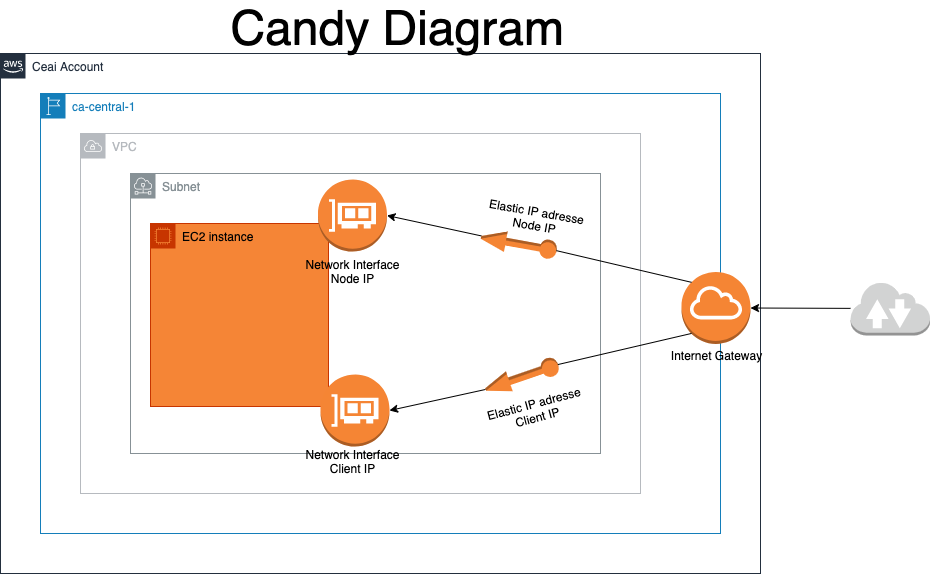

The diagram above was exported from draw.io. Its source (the exported page's mxGraphModel, read from the mxfile embedded in the PNG):
<mxGraphModel dx="511" dy="270" grid="1" gridSize="10" guides="1" tooltips="1" connect="1" arrows="1" fold="1" page="1" pageScale="1" pageWidth="827" pageHeight="1169" math="0" shadow="0">
  <root>
    <mxCell id="0" />
    <mxCell id="1" parent="0" />
    <mxCell id="12" value="Ceai Account" style="points=[[0,0],[0.25,0],[0.5,0],[0.75,0],[1,0],[1,0.25],[1,0.5],[1,0.75],[1,1],[0.75,1],[0.5,1],[0.25,1],[0,1],[0,0.75],[0,0.5],[0,0.25]];outlineConnect=0;gradientColor=none;html=1;whiteSpace=wrap;fontSize=12;fontStyle=0;shape=mxgraph.aws4.group;grIcon=mxgraph.aws4.group_aws_cloud_alt;strokeColor=#232F3E;fillColor=none;verticalAlign=top;align=left;spacingLeft=30;fontColor=#232F3E;dashed=0;" parent="1" vertex="1">
      <mxGeometry x="450" y="160" width="760" height="520" as="geometry" />
    </mxCell>
    <mxCell id="13" value="ca-central-1" style="points=[[0,0],[0.25,0],[0.5,0],[0.75,0],[1,0],[1,0.25],[1,0.5],[1,0.75],[1,1],[0.75,1],[0.5,1],[0.25,1],[0,1],[0,0.75],[0,0.5],[0,0.25]];outlineConnect=0;gradientColor=none;html=1;whiteSpace=wrap;fontSize=12;fontStyle=0;shape=mxgraph.aws4.group;grIcon=mxgraph.aws4.group_region;strokeColor=#147EBA;fillColor=none;verticalAlign=top;align=left;spacingLeft=30;fontColor=#147EBA;dashed=0;" parent="1" vertex="1">
      <mxGeometry x="490" y="200" width="680" height="440" as="geometry" />
    </mxCell>
    <mxCell id="31" value="VPC" style="sketch=0;outlineConnect=0;gradientColor=none;html=1;whiteSpace=wrap;fontSize=12;fontStyle=0;shape=mxgraph.aws4.group;grIcon=mxgraph.aws4.group_vpc;strokeColor=#B6BABF;fillColor=none;verticalAlign=top;align=left;spacingLeft=30;fontColor=#B6BABF;dashed=0;" parent="1" vertex="1">
      <mxGeometry x="530" y="240" width="560" height="360" as="geometry" />
    </mxCell>
    <mxCell id="17" value="Subnet" style="sketch=0;outlineConnect=0;gradientColor=none;html=1;whiteSpace=wrap;fontSize=12;fontStyle=0;shape=mxgraph.aws4.group;grIcon=mxgraph.aws4.group_subnet;strokeColor=#879196;fillColor=none;verticalAlign=top;align=left;spacingLeft=30;fontColor=#879196;dashed=0;" parent="1" vertex="1">
      <mxGeometry x="580" y="280" width="470" height="280" as="geometry" />
    </mxCell>
    <mxCell id="29IDZ2164uvUKXFZJBgt-39" value="&lt;font style=&quot;font-size: 48px&quot;&gt;&amp;nbsp;Candy Diagram&lt;/font&gt;" style="text;html=1;align=center;verticalAlign=middle;resizable=0;points=[];autosize=1;" parent="1" vertex="1">
      <mxGeometry x="660" y="120" width="360" height="30" as="geometry" />
    </mxCell>
    <mxCell id="14" value="EC2 instance" style="points=[[0,0],[0.25,0],[0.5,0],[0.75,0],[1,0],[1,0.25],[1,0.5],[1,0.75],[1,1],[0.75,1],[0.5,1],[0.25,1],[0,1],[0,0.75],[0,0.5],[0,0.25]];outlineConnect=0;html=1;whiteSpace=wrap;fontSize=12;fontStyle=0;container=1;pointerEvents=0;collapsible=0;recursiveResize=0;shape=mxgraph.aws4.group;grIcon=mxgraph.aws4.group_ec2_instance_contents;strokeColor=#C73500;fillColor=#F58536;verticalAlign=top;align=left;spacingLeft=30;fontColor=#000000;dashed=0;" parent="1" vertex="1">
      <mxGeometry x="600" y="330" width="178" height="183" as="geometry" />
    </mxCell>
    <mxCell id="15" value="Network Interface&lt;br&gt;Node IP" style="outlineConnect=0;dashed=0;verticalLabelPosition=bottom;verticalAlign=top;align=center;html=1;shape=mxgraph.aws3.elastic_network_interface;fillColor=#F58536;gradientColor=none;" parent="1" vertex="1">
      <mxGeometry x="767.5" y="286" width="69" height="72" as="geometry" />
    </mxCell>
    <mxCell id="16" value="" style="outlineConnect=0;dashed=0;verticalLabelPosition=bottom;verticalAlign=top;align=center;html=1;shape=mxgraph.aws3.elastic_network_interface;fillColor=#F58534;gradientColor=none;" parent="1" vertex="1">
      <mxGeometry x="770" y="481" width="69" height="72" as="geometry" />
    </mxCell>
    <mxCell id="24" value="" style="edgeStyle=none;html=1;entryX=1;entryY=0.5;entryDx=0;entryDy=0;entryPerimeter=0;startArrow=none;exitX=1;exitY=0.5;exitDx=0;exitDy=0;exitPerimeter=0;" parent="1" source="28" target="16" edge="1">
      <mxGeometry relative="1" as="geometry">
        <mxPoint x="940" y="490" as="sourcePoint" />
      </mxGeometry>
    </mxCell>
    <mxCell id="26" value="" style="edgeStyle=none;html=1;entryX=1;entryY=0.5;entryDx=0;entryDy=0;entryPerimeter=0;startArrow=none;" parent="1" source="27" target="15" edge="1">
      <mxGeometry relative="1" as="geometry" />
    </mxCell>
    <mxCell id="22" value="" style="outlineConnect=0;dashed=0;verticalLabelPosition=bottom;verticalAlign=top;align=center;html=1;shape=mxgraph.aws3.internet_gateway;fillColor=#F58534;gradientColor=none;" parent="1" vertex="1">
      <mxGeometry x="1131" y="378.38" width="69" height="72" as="geometry" />
    </mxCell>
    <mxCell id="28" value="" style="outlineConnect=0;dashed=0;verticalLabelPosition=bottom;verticalAlign=top;align=center;html=1;shape=mxgraph.aws3.elastic_ip;fillColor=#F58534;gradientColor=none;rotation=-199;" parent="1" vertex="1">
      <mxGeometry x="933" y="473" width="76.5" height="21" as="geometry" />
    </mxCell>
    <mxCell id="29" value="" style="edgeStyle=none;html=1;endArrow=none;entryX=0;entryY=0.5;entryDx=0;entryDy=0;entryPerimeter=0;exitX=0.145;exitY=0.855;exitDx=0;exitDy=0;exitPerimeter=0;" parent="1" source="22" target="28" edge="1">
      <mxGeometry relative="1" as="geometry">
        <mxPoint x="1030" y="424.927770700637" as="sourcePoint" />
        <mxPoint x="970" y="440" as="targetPoint" />
      </mxGeometry>
    </mxCell>
    <mxCell id="27" value="" style="outlineConnect=0;dashed=0;verticalLabelPosition=bottom;verticalAlign=top;align=center;html=1;shape=mxgraph.aws3.elastic_ip;fillColor=#F58534;gradientColor=none;rotation=-170;" parent="1" vertex="1">
      <mxGeometry x="930" y="340" width="76.5" height="21" as="geometry" />
    </mxCell>
    <mxCell id="30" value="" style="edgeStyle=none;html=1;endArrow=none;entryX=0;entryY=0.5;entryDx=0;entryDy=0;entryPerimeter=0;exitX=0.145;exitY=0.145;exitDx=0;exitDy=0;exitPerimeter=0;" parent="1" source="22" target="27" edge="1">
      <mxGeometry relative="1" as="geometry">
        <mxPoint x="1030" y="407.58547770700625" as="sourcePoint" />
        <mxPoint x="1020" y="370" as="targetPoint" />
      </mxGeometry>
    </mxCell>
    <mxCell id="33" value="" style="edgeStyle=none;html=1;" parent="1" source="32" edge="1">
      <mxGeometry relative="1" as="geometry">
        <mxPoint x="1300" y="414" as="targetPoint" />
      </mxGeometry>
    </mxCell>
    <mxCell id="34" value="" style="edgeStyle=none;html=1;" parent="1" source="32" target="22" edge="1">
      <mxGeometry relative="1" as="geometry" />
    </mxCell>
    <mxCell id="32" value="" style="outlineConnect=0;dashed=0;verticalLabelPosition=bottom;verticalAlign=top;align=center;html=1;shape=mxgraph.aws3.internet_2;fillColor=#D2D3D3;gradientColor=none;" parent="1" vertex="1">
      <mxGeometry x="1300" y="388" width="79.5" height="54" as="geometry" />
    </mxCell>
    <mxCell id="41" value="Network Interface&lt;br&gt;Client IP" style="text;html=1;resizable=0;autosize=1;align=center;verticalAlign=middle;points=[];fillColor=none;strokeColor=none;rounded=0;labelBackgroundColor=none;labelBorderColor=none;" parent="1" vertex="1">
      <mxGeometry x="747" y="553" width="110" height="30" as="geometry" />
    </mxCell>
    <mxCell id="42" value="Elastic IP adresse&lt;br&gt;Client IP" style="text;html=1;resizable=0;autosize=1;align=center;verticalAlign=middle;points=[];fillColor=none;strokeColor=none;rounded=0;labelBackgroundColor=none;labelBorderColor=none;rotation=-15;" parent="1" vertex="1">
      <mxGeometry x="930" y="502" width="110" height="30" as="geometry" />
    </mxCell>
    <mxCell id="44" value="Elastic IP adresse&lt;br&gt;Node IP" style="text;html=1;resizable=0;autosize=1;align=center;verticalAlign=middle;points=[];fillColor=none;strokeColor=none;rounded=0;labelBackgroundColor=none;labelBorderColor=none;rotation=10;" parent="1" vertex="1">
      <mxGeometry x="930" y="310" width="110" height="30" as="geometry" />
    </mxCell>
    <mxCell id="45" value="Internet Gateway" style="text;html=1;resizable=0;autosize=1;align=center;verticalAlign=middle;points=[];fillColor=none;strokeColor=none;rounded=0;labelBackgroundColor=none;labelBorderColor=none;rotation=0;" parent="1" vertex="1">
      <mxGeometry x="1110.5" y="452" width="110" height="20" as="geometry" />
    </mxCell>
  </root>
</mxGraphModel>